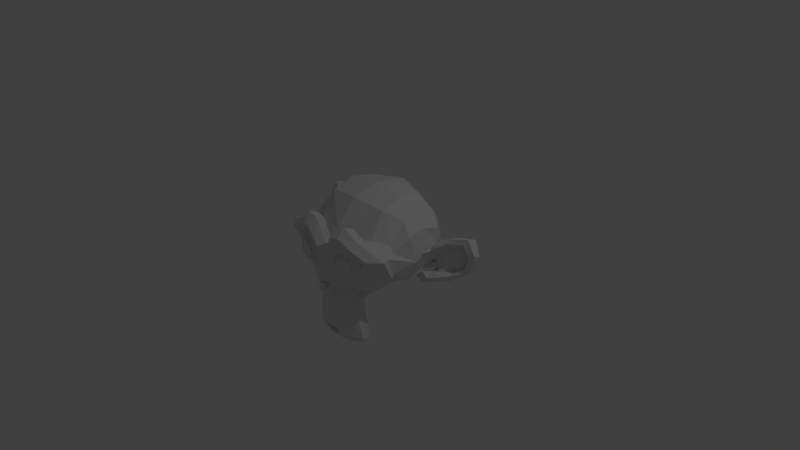 # Source: monkey.blend  (saved by Blender 2.77.0; exported with 4.5.12 LTS)
import bpy
from mathutils import Matrix  # noqa: F401  (used for matrix-valued properties, if any)

bpy.ops.wm.read_factory_settings(use_empty=True)
scene = bpy.context.scene
scene.name = 'Scene'

# ---- collections
col_collection_1 = bpy.data.collections.new('Collection 1'); scene.collection.children.link(col_collection_1)

# ---- world
world_world = bpy.data.worlds.new('World'); scene.world = world_world
world_world.color = (0.05088, 0.05088, 0.05088)
world_world.use_sun_shadow = False
world_world.sun_shadow_jitter_overblur = 0.0
world_world.cycles.sampling_method = 'MANUAL'

# ---- cameras
cam_camera = bpy.data.cameras.new('Camera')
cam_camera.clip_end = 100.0
cam_camera.lens = 35.0
cam_camera.sensor_width = 32.0
cam_camera.sensor_height = 18.0
cam_camera.ortho_scale = 7.314
cam_camera.dof.focus_distance = 0.0
cam_camera.dof.aperture_fstop = 128.0

# ---- lights
light_lamp = bpy.data.lights.new('Lamp', 'POINT')
light_lamp.transmission_factor = 0.0
light_lamp.cutoff_distance = 30.0
light_lamp.energy = 100.0
light_lamp.shadow_buffer_clip_start = 1.001
light_lamp.shadow_soft_size = 0.1
light_lamp.shadow_maximum_resolution = 0.006
light_lamp.use_absolute_resolution = True

# ---- meshes
me_suzanne = bpy.data.meshes.new('Suzanne')
me_suzanne.from_pydata([(0.4375, -0.7656, 0.1641), (-0.4375, -0.7656, 0.1641), (0.5, -0.6875, 0.09375), (-0.5, -0.6875, 0.09375), (0.5469, -0.5781, 0.05469), (-0.5469, -0.5781, 0.05469), (0.3516, -0.6172, -0.02344), (-0.3516, -0.6172, -0.02344), (0.3516, -0.7188, 0.03125), (-0.3516, -0.7188, 0.03125), (0.3516, -0.7812, 0.1328), (-0.3516, -0.7812, 0.1328), (0.2734, -0.7969, 0.1641), (-0.2734, -0.7969, 0.1641), (0.2031, -0.7422, 0.09375), (-0.2031, -0.7422, 0.09375), (0.1562, -0.6484, 0.05469), (-0.1562, -0.6484, 0.05469), (0.07812, -0.6562, 0.2422), (-0.07812, -0.6562, 0.2422), (0.1406, -0.7422, 0.2422), (-0.1406, -0.7422, 0.2422), (0.2422, -0.7969, 0.2422), (-0.2422, -0.7969, 0.2422), (0.2734, -0.7969, 0.3281), (-0.2734, -0.7969, 0.3281), (0.2031, -0.7422, 0.3906), (-0.2031, -0.7422, 0.3906), (0.1562, -0.6484, 0.4375), (-0.1562, -0.6484, 0.4375), (0.3516, -0.6172, 0.5156), (-0.3516, -0.6172, 0.5156), (0.3516, -0.7188, 0.4531), (-0.3516, -0.7188, 0.4531), (0.3516, -0.7812, 0.3594), (-0.3516, -0.7812, 0.3594), (0.4375, -0.7656, 0.3281), (-0.4375, -0.7656, 0.3281), (0.5, -0.6875, 0.3906), (-0.5, -0.6875, 0.3906), (0.5469, -0.5781, 0.4375), (-0.5469, -0.5781, 0.4375), (0.625, -0.5625, 0.2422), (-0.625, -0.5625, 0.2422), (0.5625, -0.6719, 0.2422), (-0.5625, -0.6719, 0.2422), (0.4688, -0.7578, 0.2422), (-0.4688, -0.7578, 0.2422), (0.4766, -0.7734, 0.2422), (-0.4766, -0.7734, 0.2422), (0.4453, -0.7812, 0.3359), (-0.4453, -0.7812, 0.3359), (0.3516, -0.8047, 0.375), (-0.3516, -0.8047, 0.375), (0.2656, -0.8203, 0.3359), (-0.2656, -0.8203, 0.3359), (0.2266, -0.8203, 0.2422), (-0.2266, -0.8203, 0.2422), (0.2656, -0.8203, 0.1562), (-0.2656, -0.8203, 0.1562), (0.3516, -0.8281, 0.2422), (-0.3516, -0.8281, 0.2422), (0.3516, -0.8047, 0.1172), (-0.3516, -0.8047, 0.1172), (0.4453, -0.7812, 0.1562), (-0.4453, -0.7812, 0.1562), (0.0, -0.7422, 0.4297), (0.0, -0.8203, 0.3516), (0.0, -0.7344, -0.6797), (0.0, -0.7812, -0.3203), (0.0, -0.7969, -0.1875), (0.0, -0.7188, -0.7734), (0.0, -0.6016, 0.4062), (0.0, -0.5703, 0.5703), (0.0, 0.5469, 0.8984), (0.0, 0.8516, 0.5625), (0.0, 0.8281, 0.07031), (0.0, 0.3516, -0.3828), (0.2031, -0.5625, -0.1875), (-0.2031, -0.5625, -0.1875), (0.3125, -0.5703, -0.4375), (-0.3125, -0.5703, -0.4375), (0.3516, -0.5703, -0.6953), (-0.3516, -0.5703, -0.6953), (0.3672, -0.5312, -0.8906), (-0.3672, -0.5312, -0.8906), (0.3281, -0.5234, -0.9453), (-0.3281, -0.5234, -0.9453), (0.1797, -0.5547, -0.9688), (-0.1797, -0.5547, -0.9688), (0.0, -0.5781, -0.9844), (0.4375, -0.5312, -0.1406), (-0.4375, -0.5312, -0.1406), (0.6328, -0.5391, -0.03906), (-0.6328, -0.5391, -0.03906), (0.8281, -0.4453, 0.1484), (-0.8281, -0.4453, 0.1484), (0.8594, -0.5938, 0.4297), (-0.8594, -0.5938, 0.4297), (0.7109, -0.625, 0.4844), (-0.7109, -0.625, 0.4844), (0.4922, -0.6875, 0.6016), (-0.4922, -0.6875, 0.6016), (0.3203, -0.7344, 0.7578), (-0.3203, -0.7344, 0.7578), (0.1562, -0.7578, 0.7188), (-0.1562, -0.7578, 0.7188), (0.0625, -0.75, 0.4922), (-0.0625, -0.75, 0.4922), (0.1641, -0.7734, 0.4141), (-0.1641, -0.7734, 0.4141), (0.125, -0.7656, 0.3047), (-0.125, -0.7656, 0.3047), (0.2031, -0.7422, 0.09375), (-0.2031, -0.7422, 0.09375), (0.375, -0.7031, 0.01562), (-0.375, -0.7031, 0.01562), (0.4922, -0.6719, 0.0625), (-0.4922, -0.6719, 0.0625), (0.625, -0.6484, 0.1875), (-0.625, -0.6484, 0.1875), (0.6406, -0.6484, 0.2969), (-0.6406, -0.6484, 0.2969), (0.6016, -0.6641, 0.375), (-0.6016, -0.6641, 0.375), (0.4297, -0.7188, 0.4375), (-0.4297, -0.7188, 0.4375), (0.25, -0.7578, 0.4688), (-0.25, -0.7578, 0.4688), (0.0, -0.7344, -0.7656), (0.1094, -0.7344, -0.7188), (-0.1094, -0.7344, -0.7188), (0.1172, -0.7109, -0.8359), (-0.1172, -0.7109, -0.8359), (0.0625, -0.6953, -0.8828), (-0.0625, -0.6953, -0.8828), (0.0, -0.6875, -0.8906), (0.0, -0.75, -0.1953), (0.0, -0.7422, -0.1406), (0.1016, -0.7422, -0.1484), (-0.1016, -0.7422, -0.1484), (0.125, -0.75, -0.2266), (-0.125, -0.75, -0.2266), (0.08594, -0.7422, -0.2891), (-0.08594, -0.7422, -0.2891), (0.3984, -0.6719, -0.04688), (-0.3984, -0.6719, -0.04688), (0.6172, -0.625, 0.05469), (-0.6172, -0.625, 0.05469), (0.7266, -0.6016, 0.2031), (-0.7266, -0.6016, 0.2031), (0.7422, -0.6562, 0.375), (-0.7422, -0.6562, 0.375), (0.6875, -0.7266, 0.4141), (-0.6875, -0.7266, 0.4141), (0.4375, -0.7969, 0.5469), (-0.4375, -0.7969, 0.5469), (0.3125, -0.8359, 0.6406), (-0.3125, -0.8359, 0.6406), (0.2031, -0.8516, 0.6172), (-0.2031, -0.8516, 0.6172), (0.1016, -0.8438, 0.4297), (-0.1016, -0.8438, 0.4297), (0.125, -0.8125, -0.1016), (-0.125, -0.8125, -0.1016), (0.2109, -0.7109, -0.4453), (-0.2109, -0.7109, -0.4453), (0.25, -0.6875, -0.7031), (-0.25, -0.6875, -0.7031), (0.2656, -0.6641, -0.8203), (-0.2656, -0.6641, -0.8203), (0.2344, -0.6328, -0.9141), (-0.2344, -0.6328, -0.9141), (0.1641, -0.6328, -0.9297), (-0.1641, -0.6328, -0.9297), (0.0, -0.6406, -0.9453), (0.0, -0.7266, 0.04688), (0.0, -0.7656, 0.2109), (0.3281, -0.7422, 0.4766), (-0.3281, -0.7422, 0.4766), (0.1641, -0.75, 0.1406), (-0.1641, -0.75, 0.1406), (0.1328, -0.7578, 0.2109), (-0.1328, -0.7578, 0.2109), (0.1172, -0.7344, -0.6875), (-0.1172, -0.7344, -0.6875), (0.07812, -0.75, -0.4453), (-0.07812, -0.75, -0.4453), (0.0, -0.75, -0.4453), (0.0, -0.7422, -0.3281), (0.09375, -0.7812, -0.2734), (-0.09375, -0.7812, -0.2734), (0.1328, -0.7969, -0.2266), (-0.1328, -0.7969, -0.2266), (0.1094, -0.7812, -0.1328), (-0.1094, -0.7812, -0.1328), (0.03906, -0.7812, -0.125), (-0.03906, -0.7812, -0.125), (0.0, -0.8281, -0.2031), (0.04688, -0.8125, -0.1484), (-0.04688, -0.8125, -0.1484), (0.09375, -0.8125, -0.1562), (-0.09375, -0.8125, -0.1562), (0.1094, -0.8281, -0.2266), (-0.1094, -0.8281, -0.2266), (0.07812, -0.8047, -0.25), (-0.07812, -0.8047, -0.25), (0.0, -0.8047, -0.2891), (0.2578, -0.5547, -0.3125), (-0.2578, -0.5547, -0.3125), (0.1641, -0.7109, -0.2422), (-0.1641, -0.7109, -0.2422), (0.1797, -0.7109, -0.3125), (-0.1797, -0.7109, -0.3125), (0.2344, -0.5547, -0.25), (-0.2344, -0.5547, -0.25), (0.0, -0.6875, -0.875), (0.04688, -0.6875, -0.8672), (-0.04688, -0.6875, -0.8672), (0.09375, -0.7109, -0.8203), (-0.09375, -0.7109, -0.8203), (0.09375, -0.7266, -0.7422), (-0.09375, -0.7266, -0.7422), (0.0, -0.6562, -0.7812), (0.09375, -0.6641, -0.75), (-0.09375, -0.6641, -0.75), (0.09375, -0.6406, -0.8125), (-0.09375, -0.6406, -0.8125), (0.04688, -0.6328, -0.8516), (-0.04688, -0.6328, -0.8516), (0.0, -0.6328, -0.8594), (0.1719, -0.7812, 0.2188), (-0.1719, -0.7812, 0.2188), (0.1875, -0.7734, 0.1562), (-0.1875, -0.7734, 0.1562), (0.3359, -0.7578, 0.4297), (-0.3359, -0.7578, 0.4297), (0.2734, -0.7734, 0.4219), (-0.2734, -0.7734, 0.4219), (0.4219, -0.7734, 0.3984), (-0.4219, -0.7734, 0.3984), (0.5625, -0.6953, 0.3516), (-0.5625, -0.6953, 0.3516), (0.5859, -0.6875, 0.2891), (-0.5859, -0.6875, 0.2891), (0.5781, -0.6797, 0.1953), (-0.5781, -0.6797, 0.1953), (0.4766, -0.7188, 0.1016), (-0.4766, -0.7188, 0.1016), (0.375, -0.7422, 0.0625), (-0.375, -0.7422, 0.0625), (0.2266, -0.7812, 0.1094), (-0.2266, -0.7812, 0.1094), (0.1797, -0.7812, 0.2969), (-0.1797, -0.7812, 0.2969), (0.2109, -0.7812, 0.375), (-0.2109, -0.7812, 0.375), (0.2344, -0.7578, 0.3594), (-0.2344, -0.7578, 0.3594), (0.1953, -0.7578, 0.2969), (-0.1953, -0.7578, 0.2969), (0.2422, -0.7578, 0.125), (-0.2422, -0.7578, 0.125), (0.375, -0.7266, 0.08594), (-0.375, -0.7266, 0.08594), (0.4609, -0.7031, 0.1172), (-0.4609, -0.7031, 0.1172), (0.5469, -0.6719, 0.2109), (-0.5469, -0.6719, 0.2109), (0.5547, -0.6719, 0.2812), (-0.5547, -0.6719, 0.2812), (0.5312, -0.6797, 0.3359), (-0.5312, -0.6797, 0.3359), (0.4141, -0.75, 0.3906), (-0.4141, -0.75, 0.3906), (0.2812, -0.7656, 0.3984), (-0.2812, -0.7656, 0.3984), (0.3359, -0.75, 0.4062), (-0.3359, -0.75, 0.4062), (0.2031, -0.75, 0.1719), (-0.2031, -0.75, 0.1719), (0.1953, -0.75, 0.2266), (-0.1953, -0.75, 0.2266), (0.1094, -0.6094, 0.4609), (-0.1094, -0.6094, 0.4609), (0.1953, -0.6172, 0.6641), (-0.1953, -0.6172, 0.6641), (0.3359, -0.5938, 0.6875), (-0.3359, -0.5938, 0.6875), (0.4844, -0.5547, 0.5547), (-0.4844, -0.5547, 0.5547), (0.6797, -0.4922, 0.4531), (-0.6797, -0.4922, 0.4531), (0.7969, -0.4609, 0.4062), (-0.7969, -0.4609, 0.4062), (0.7734, -0.375, 0.1641), (-0.7734, -0.375, 0.1641), (0.6016, -0.4141, 0.0), (-0.6016, -0.4141, 0.0), (0.4375, -0.4688, -0.09375), (-0.4375, -0.4688, -0.09375), (0.0, -0.2891, 0.8984), (0.0, 0.07812, 0.9844), (0.0, 0.6719, -0.1953), (0.0, -0.1875, -0.4609), (0.0, -0.4609, -0.9766), (0.0, -0.3438, -0.8047), (0.0, -0.3203, -0.5703), (0.0, -0.2812, -0.4844), (0.8516, -0.05469, 0.2344), (-0.8516, -0.05469, 0.2344), (0.8594, 0.04688, 0.3203), (-0.8594, 0.04688, 0.3203), (0.7734, 0.4375, 0.2656), (-0.7734, 0.4375, 0.2656), (0.4609, 0.7031, 0.4375), (-0.4609, 0.7031, 0.4375), (0.7344, -0.07031, -0.04688), (-0.7344, -0.07031, -0.04688), (0.5938, 0.1641, -0.125), (-0.5938, 0.1641, -0.125), (0.6406, 0.4297, -0.007812), (-0.6406, 0.4297, -0.007812), (0.3359, 0.6641, 0.05469), (-0.3359, 0.6641, 0.05469), (0.2344, -0.4062, -0.3516), (-0.2344, -0.4062, -0.3516), (0.1797, -0.2578, -0.4141), (-0.1797, -0.2578, -0.4141), (0.2891, -0.3828, -0.7109), (-0.2891, -0.3828, -0.7109), (0.25, -0.3906, -0.5), (-0.25, -0.3906, -0.5), (0.3281, -0.3984, -0.9141), (-0.3281, -0.3984, -0.9141), (0.1406, -0.3672, -0.7578), (-0.1406, -0.3672, -0.7578), (0.125, -0.3594, -0.5391), (-0.125, -0.3594, -0.5391), (0.1641, -0.4375, -0.9453), (-0.1641, -0.4375, -0.9453), (0.2188, -0.4297, -0.2812), (-0.2188, -0.4297, -0.2812), (0.2109, -0.4688, -0.2266), (-0.2109, -0.4688, -0.2266), (0.2031, -0.5, -0.1719), (-0.2031, -0.5, -0.1719), (0.2109, -0.1641, -0.3906), (-0.2109, -0.1641, -0.3906), (0.2969, 0.2656, -0.3125), (-0.2969, 0.2656, -0.3125), (0.3438, 0.5391, -0.1484), (-0.3438, 0.5391, -0.1484), (0.4531, 0.3828, 0.8672), (-0.4531, 0.3828, 0.8672), (0.4531, 0.07031, 0.9297), (-0.4531, 0.07031, 0.9297), (0.4531, -0.2344, 0.8516), (-0.4531, -0.2344, 0.8516), (0.4609, -0.4297, 0.5234), (-0.4609, -0.4297, 0.5234), (0.7266, -0.3359, 0.4062), (-0.7266, -0.3359, 0.4062), (0.6328, -0.2812, 0.4531), (-0.6328, -0.2812, 0.4531), (0.6406, -0.05469, 0.7031), (-0.6406, -0.05469, 0.7031), (0.7969, -0.125, 0.5625), (-0.7969, -0.125, 0.5625), (0.7969, 0.1172, 0.6172), (-0.7969, 0.1172, 0.6172), (0.6406, 0.1953, 0.75), (-0.6406, 0.1953, 0.75), (0.6406, 0.4453, 0.6797), (-0.6406, 0.4453, 0.6797), (0.7969, 0.3594, 0.5391), (-0.7969, 0.3594, 0.5391), (0.6172, 0.5859, 0.3281), (-0.6172, 0.5859, 0.3281), (0.4844, 0.5469, 0.02344), (-0.4844, 0.5469, 0.02344), (0.8203, 0.2031, 0.3281), (-0.8203, 0.2031, 0.3281), (0.4062, -0.1484, -0.1719), (-0.4062, -0.1484, -0.1719), (0.4297, 0.2109, -0.1953), (-0.4297, 0.2109, -0.1953), (0.8906, 0.2344, 0.4062), (-0.8906, 0.2344, 0.4062), (0.7734, 0.125, -0.1406), (-0.7734, 0.125, -0.1406), (1.039, 0.3281, -0.1016), (-1.039, 0.3281, -0.1016), (1.281, 0.4297, 0.05469), (-1.281, 0.4297, 0.05469), (1.352, 0.4219, 0.3203), (-1.352, 0.4219, 0.3203), (1.234, 0.4219, 0.5078), (-1.234, 0.4219, 0.5078), (1.023, 0.3125, 0.4766), (-1.023, 0.3125, 0.4766), (1.016, 0.2891, 0.4141), (-1.016, 0.2891, 0.4141), (1.188, 0.3906, 0.4375), (-1.188, 0.3906, 0.4375), (1.266, 0.4062, 0.2891), (-1.266, 0.4062, 0.2891), (1.211, 0.4062, 0.07812), (-1.211, 0.4062, 0.07812), (1.031, 0.3047, -0.03906), (-1.031, 0.3047, -0.03906), (0.8281, 0.1328, -0.07031), (-0.8281, 0.1328, -0.07031), (0.9219, 0.2188, 0.3594), (-0.9219, 0.2188, 0.3594), (0.9453, 0.2891, 0.3047), (-0.9453, 0.2891, 0.3047), (0.8828, 0.2109, -0.02344), (-0.8828, 0.2109, -0.02344), (1.039, 0.3672, 0.0), (-1.039, 0.3672, 0.0), (1.188, 0.4453, 0.09375), (-1.188, 0.4453, 0.09375), (1.234, 0.4453, 0.25), (-1.234, 0.4453, 0.25), (1.172, 0.4375, 0.3594), (-1.172, 0.4375, 0.3594), (1.023, 0.3594, 0.3438), (-1.023, 0.3594, 0.3438), (0.8438, 0.2109, 0.2891), (-0.8438, 0.2109, 0.2891), (0.8359, 0.2734, 0.1719), (-0.8359, 0.2734, 0.1719), (0.7578, 0.2734, 0.09375), (-0.7578, 0.2734, 0.09375), (0.8203, 0.2734, 0.08594), (-0.8203, 0.2734, 0.08594), (0.8438, 0.2734, 0.01562), (-0.8438, 0.2734, 0.01562), (0.8125, 0.2734, -0.01562), (-0.8125, 0.2734, -0.01562), (0.7266, 0.07031, 0.0), (-0.7266, 0.07031, 0.0), (0.7188, 0.1719, -0.02344), (-0.7188, 0.1719, -0.02344), (0.7188, 0.1875, 0.03906), (-0.7188, 0.1875, 0.03906), (0.7969, 0.2109, 0.2031), (-0.7969, 0.2109, 0.2031), (0.8906, 0.2656, 0.2422), (-0.8906, 0.2656, 0.2422), (0.8906, 0.3203, 0.2344), (-0.8906, 0.3203, 0.2344), (0.8125, 0.3203, -0.01562), (-0.8125, 0.3203, -0.01562), (0.8516, 0.3203, 0.01562), (-0.8516, 0.3203, 0.01562), (0.8281, 0.3203, 0.07812), (-0.8281, 0.3203, 0.07812), (0.7656, 0.3203, 0.09375), (-0.7656, 0.3203, 0.09375), (0.8438, 0.3203, 0.1719), (-0.8438, 0.3203, 0.1719), (1.039, 0.4141, 0.3281), (-1.039, 0.4141, 0.3281), (1.188, 0.4844, 0.3438), (-1.188, 0.4844, 0.3438), (1.258, 0.4922, 0.2422), (-1.258, 0.4922, 0.2422), (1.211, 0.4844, 0.08594), (-1.211, 0.4844, 0.08594), (1.047, 0.4219, 0.0), (-1.047, 0.4219, 0.0), (0.8828, 0.2656, -0.01562), (-0.8828, 0.2656, -0.01562), (0.9531, 0.3438, 0.2891), (-0.9531, 0.3438, 0.2891), (0.8906, 0.3281, 0.1094), (-0.8906, 0.3281, 0.1094), (0.9375, 0.3359, 0.0625), (-0.9375, 0.3359, 0.0625), (1.0, 0.3672, 0.125), (-1.0, 0.3672, 0.125), (0.9609, 0.3516, 0.1719), (-0.9609, 0.3516, 0.1719), (1.016, 0.375, 0.2344), (-1.016, 0.375, 0.2344), (1.055, 0.3828, 0.1875), (-1.055, 0.3828, 0.1875), (1.109, 0.3906, 0.2109), (-1.109, 0.3906, 0.2109), (1.086, 0.3906, 0.2734), (-1.086, 0.3906, 0.2734), (1.023, 0.4844, 0.4375), (-1.023, 0.4844, 0.4375), (1.25, 0.5469, 0.4688), (-1.25, 0.5469, 0.4688), (1.367, 0.5, 0.2969), (-1.367, 0.5, 0.2969), (1.312, 0.5312, 0.05469), (-1.312, 0.5312, 0.05469), (1.039, 0.4922, -0.08594), (-1.039, 0.4922, -0.08594), (0.7891, 0.3281, -0.125), (-0.7891, 0.3281, -0.125), (0.8594, 0.3828, 0.3828), (-0.8594, 0.3828, 0.3828)], [], [(46, 0, 2, 44), (3, 1, 47, 45), (44, 2, 4, 42), (5, 3, 45, 43), (2, 8, 6, 4), (7, 9, 3, 5), (0, 10, 8, 2), (9, 11, 1, 3), (10, 12, 14, 8), (15, 13, 11, 9), (8, 14, 16, 6), (17, 15, 9, 7), (14, 20, 18, 16), (19, 21, 15, 17), (12, 22, 20, 14), (21, 23, 13, 15), (22, 24, 26, 20), (27, 25, 23, 21), (20, 26, 28, 18), (29, 27, 21, 19), (26, 32, 30, 28), (31, 33, 27, 29), (24, 34, 32, 26), (33, 35, 25, 27), (34, 36, 38, 32), (39, 37, 35, 33), (32, 38, 40, 30), (41, 39, 33, 31), (38, 44, 42, 40), (43, 45, 39, 41), (36, 46, 44, 38), (45, 47, 37, 39), (46, 36, 50, 48), (51, 37, 47, 49), (36, 34, 52, 50), (53, 35, 37, 51), (34, 24, 54, 52), (55, 25, 35, 53), (24, 22, 56, 54), (57, 23, 25, 55), (22, 12, 58, 56), (59, 13, 23, 57), (12, 10, 62, 58), (63, 11, 13, 59), (10, 0, 64, 62), (65, 1, 11, 63), (0, 46, 48, 64), (49, 47, 1, 65), (60, 64, 48), (49, 65, 61), (62, 64, 60), (61, 65, 63), (60, 58, 62), (63, 59, 61), (60, 56, 58), (59, 57, 61), (60, 54, 56), (57, 55, 61), (60, 52, 54), (55, 53, 61), (60, 50, 52), (53, 51, 61), (60, 48, 50), (51, 49, 61), (88, 173, 175, 90), (175, 174, 89, 90), (86, 171, 173, 88), (174, 172, 87, 89), (84, 169, 171, 86), (172, 170, 85, 87), (82, 167, 169, 84), (170, 168, 83, 85), (80, 165, 167, 82), (168, 166, 81, 83), (78, 91, 145, 163), (146, 92, 79, 164), (91, 93, 147, 145), (148, 94, 92, 146), (93, 95, 149, 147), (150, 96, 94, 148), (95, 97, 151, 149), (152, 98, 96, 150), (97, 99, 153, 151), (154, 100, 98, 152), (99, 101, 155, 153), (156, 102, 100, 154), (101, 103, 157, 155), (158, 104, 102, 156), (103, 105, 159, 157), (160, 106, 104, 158), (105, 107, 161, 159), (162, 108, 106, 160), (107, 66, 67, 161), (67, 66, 108, 162), (109, 127, 159, 161), (160, 128, 110, 162), (127, 178, 157, 159), (158, 179, 128, 160), (125, 155, 157, 178), (158, 156, 126, 179), (123, 153, 155, 125), (156, 154, 124, 126), (121, 151, 153, 123), (154, 152, 122, 124), (119, 149, 151, 121), (152, 150, 120, 122), (117, 147, 149, 119), (150, 148, 118, 120), (115, 145, 147, 117), (148, 146, 116, 118), (113, 163, 145, 115), (146, 164, 114, 116), (113, 180, 176, 163), (176, 181, 114, 164), (109, 161, 67, 111), (67, 162, 110, 112), (111, 67, 177, 182), (177, 67, 112, 183), (176, 180, 182, 177), (183, 181, 176, 177), (134, 136, 175, 173), (175, 136, 135, 174), (132, 134, 173, 171), (174, 135, 133, 172), (130, 132, 171, 169), (172, 133, 131, 170), (165, 186, 184, 167), (185, 187, 166, 168), (130, 169, 167, 184), (168, 170, 131, 185), (143, 189, 188, 186), (188, 189, 144, 187), (184, 186, 188, 68), (188, 187, 185, 68), (129, 130, 184, 68), (185, 131, 129, 68), (141, 192, 190, 143), (191, 193, 142, 144), (139, 194, 192, 141), (193, 195, 140, 142), (138, 196, 194, 139), (195, 197, 138, 140), (137, 70, 196, 138), (197, 70, 137, 138), (189, 143, 190, 69), (191, 144, 189, 69), (69, 190, 205, 207), (206, 191, 69, 207), (70, 198, 199, 196), (200, 198, 70, 197), (196, 199, 201, 194), (202, 200, 197, 195), (194, 201, 203, 192), (204, 202, 195, 193), (192, 203, 205, 190), (206, 204, 193, 191), (198, 203, 201, 199), (202, 204, 198, 200), (198, 207, 205, 203), (206, 207, 198, 204), (138, 139, 163, 176), (164, 140, 138, 176), (139, 141, 210, 163), (211, 142, 140, 164), (141, 143, 212, 210), (213, 144, 142, 211), (143, 186, 165, 212), (166, 187, 144, 213), (80, 208, 212, 165), (213, 209, 81, 166), (208, 214, 210, 212), (211, 215, 209, 213), (78, 163, 210, 214), (211, 164, 79, 215), (130, 129, 71, 221), (71, 129, 131, 222), (132, 130, 221, 219), (222, 131, 133, 220), (134, 132, 219, 217), (220, 133, 135, 218), (136, 134, 217, 216), (218, 135, 136, 216), (216, 217, 228, 230), (229, 218, 216, 230), (217, 219, 226, 228), (227, 220, 218, 229), (219, 221, 224, 226), (225, 222, 220, 227), (221, 71, 223, 224), (223, 71, 222, 225), (223, 230, 228, 224), (229, 230, 223, 225), (224, 228, 226), (227, 229, 225), (182, 180, 233, 231), (234, 181, 183, 232), (111, 182, 231, 253), (232, 183, 112, 254), (109, 111, 253, 255), (254, 112, 110, 256), (180, 113, 251, 233), (252, 114, 181, 234), (113, 115, 249, 251), (250, 116, 114, 252), (115, 117, 247, 249), (248, 118, 116, 250), (117, 119, 245, 247), (246, 120, 118, 248), (119, 121, 243, 245), (244, 122, 120, 246), (121, 123, 241, 243), (242, 124, 122, 244), (123, 125, 239, 241), (240, 126, 124, 242), (125, 178, 235, 239), (236, 179, 126, 240), (178, 127, 237, 235), (238, 128, 179, 236), (127, 109, 255, 237), (256, 110, 128, 238), (237, 255, 257, 275), (258, 256, 238, 276), (235, 237, 275, 277), (276, 238, 236, 278), (239, 235, 277, 273), (278, 236, 240, 274), (241, 239, 273, 271), (274, 240, 242, 272), (243, 241, 271, 269), (272, 242, 244, 270), (245, 243, 269, 267), (270, 244, 246, 268), (247, 245, 267, 265), (268, 246, 248, 266), (249, 247, 265, 263), (266, 248, 250, 264), (251, 249, 263, 261), (264, 250, 252, 262), (233, 251, 261, 279), (262, 252, 234, 280), (255, 253, 259, 257), (260, 254, 256, 258), (253, 231, 281, 259), (282, 232, 254, 260), (231, 233, 279, 281), (280, 234, 232, 282), (66, 107, 283, 72), (284, 108, 66, 72), (107, 105, 285, 283), (286, 106, 108, 284), (105, 103, 287, 285), (288, 104, 106, 286), (103, 101, 289, 287), (290, 102, 104, 288), (101, 99, 291, 289), (292, 100, 102, 290), (99, 97, 293, 291), (294, 98, 100, 292), (97, 95, 295, 293), (296, 96, 98, 294), (95, 93, 297, 295), (298, 94, 96, 296), (93, 91, 299, 297), (300, 92, 94, 298), (307, 308, 327, 337), (328, 308, 307, 338), (306, 307, 337, 335), (338, 307, 306, 336), (305, 306, 335, 339), (336, 306, 305, 340), (88, 90, 305, 339), (305, 90, 89, 340), (86, 88, 339, 333), (340, 89, 87, 334), (84, 86, 333, 329), (334, 87, 85, 330), (82, 84, 329, 331), (330, 85, 83, 332), (329, 335, 337, 331), (338, 336, 330, 332), (329, 333, 339, 335), (340, 334, 330, 336), (325, 331, 337, 327), (338, 332, 326, 328), (80, 82, 331, 325), (332, 83, 81, 326), (208, 341, 343, 214), (344, 342, 209, 215), (80, 325, 341, 208), (342, 326, 81, 209), (78, 214, 343, 345), (344, 215, 79, 346), (78, 345, 299, 91), (300, 346, 79, 92), (76, 323, 351, 303), (352, 324, 76, 303), (303, 351, 349, 77), (350, 352, 303, 77), (77, 349, 347, 304), (348, 350, 77, 304), (304, 347, 327, 308), (328, 348, 304, 308), (325, 327, 347, 341), (348, 328, 326, 342), (295, 297, 317, 309), (318, 298, 296, 310), (75, 315, 323, 76), (324, 316, 75, 76), (301, 357, 355, 302), (356, 358, 301, 302), (302, 355, 353, 74), (354, 356, 302, 74), (74, 353, 315, 75), (316, 354, 74, 75), (291, 293, 361, 363), (362, 294, 292, 364), (363, 361, 367, 365), (368, 362, 364, 366), (365, 367, 369, 371), (370, 368, 366, 372), (371, 369, 375, 373), (376, 370, 372, 374), (313, 377, 373, 375), (374, 378, 314, 376), (315, 353, 373, 377), (374, 354, 316, 378), (353, 355, 371, 373), (372, 356, 354, 374), (355, 357, 365, 371), (366, 358, 356, 372), (357, 359, 363, 365), (364, 360, 358, 366), (289, 291, 363, 359), (364, 292, 290, 360), (73, 359, 357, 301), (358, 360, 73, 301), (283, 285, 287, 289), (288, 286, 284, 290), (283, 289, 359, 73), (360, 290, 284, 73), (72, 283, 73), (73, 284, 72), (293, 295, 309, 361), (310, 296, 294, 362), (309, 311, 367, 361), (368, 312, 310, 362), (311, 381, 369, 367), (370, 382, 312, 368), (313, 375, 369, 381), (370, 376, 314, 382), (347, 349, 385, 383), (386, 350, 348, 384), (317, 383, 385, 319), (386, 384, 318, 320), (297, 299, 383, 317), (384, 300, 298, 318), (299, 343, 341, 383), (342, 344, 300, 384), (341, 347, 383), (384, 348, 342), (299, 345, 343), (344, 346, 300), (313, 321, 379, 377), (380, 322, 314, 378), (315, 377, 379, 323), (380, 378, 316, 324), (319, 385, 379, 321), (380, 386, 320, 322), (349, 351, 379, 385), (380, 352, 350, 386), (323, 379, 351), (352, 380, 324), (399, 387, 413, 401), (414, 388, 400, 402), (399, 401, 403, 397), (404, 402, 400, 398), (397, 403, 405, 395), (406, 404, 398, 396), (395, 405, 407, 393), (408, 406, 396, 394), (393, 407, 409, 391), (410, 408, 394, 392), (391, 409, 411, 389), (412, 410, 392, 390), (409, 419, 417, 411), (418, 420, 410, 412), (407, 421, 419, 409), (420, 422, 408, 410), (405, 423, 421, 407), (422, 424, 406, 408), (403, 425, 423, 405), (424, 426, 404, 406), (401, 427, 425, 403), (426, 428, 402, 404), (401, 413, 415, 427), (416, 414, 402, 428), (317, 319, 443, 441), (444, 320, 318, 442), (319, 389, 411, 443), (412, 390, 320, 444), (309, 317, 441, 311), (442, 318, 310, 312), (381, 429, 413, 387), (414, 430, 382, 388), (411, 417, 439, 443), (440, 418, 412, 444), (437, 445, 443, 439), (444, 446, 438, 440), (433, 445, 437, 435), (438, 446, 434, 436), (431, 447, 445, 433), (446, 448, 432, 434), (429, 447, 431, 449), (432, 448, 430, 450), (413, 429, 449, 415), (450, 430, 414, 416), (311, 447, 429, 381), (430, 448, 312, 382), (311, 441, 445, 447), (446, 442, 312, 448), (441, 443, 445), (446, 444, 442), (415, 449, 451, 475), (452, 450, 416, 476), (449, 431, 461, 451), (462, 432, 450, 452), (431, 433, 459, 461), (460, 434, 432, 462), (433, 435, 457, 459), (458, 436, 434, 460), (435, 437, 455, 457), (456, 438, 436, 458), (437, 439, 453, 455), (454, 440, 438, 456), (439, 417, 473, 453), (474, 418, 440, 454), (427, 415, 475, 463), (476, 416, 428, 464), (425, 427, 463, 465), (464, 428, 426, 466), (423, 425, 465, 467), (466, 426, 424, 468), (421, 423, 467, 469), (468, 424, 422, 470), (419, 421, 469, 471), (470, 422, 420, 472), (417, 419, 471, 473), (472, 420, 418, 474), (457, 455, 479, 477), (480, 456, 458, 478), (477, 479, 481, 483), (482, 480, 478, 484), (483, 481, 487, 485), (488, 482, 484, 486), (485, 487, 489, 491), (490, 488, 486, 492), (463, 475, 485, 491), (486, 476, 464, 492), (451, 483, 485, 475), (486, 484, 452, 476), (451, 461, 477, 483), (478, 462, 452, 484), (457, 477, 461, 459), (462, 478, 458, 460), (453, 473, 479, 455), (480, 474, 454, 456), (471, 481, 479, 473), (480, 482, 472, 474), (469, 487, 481, 471), (482, 488, 470, 472), (467, 489, 487, 469), (488, 490, 468, 470), (465, 491, 489, 467), (490, 492, 466, 468), (463, 491, 465), (466, 492, 464), (391, 389, 503, 501), (504, 390, 392, 502), (393, 391, 501, 499), (502, 392, 394, 500), (395, 393, 499, 497), (500, 394, 396, 498), (397, 395, 497, 495), (498, 396, 398, 496), (399, 397, 495, 493), (496, 398, 400, 494), (387, 399, 493, 505), (494, 400, 388, 506), (493, 501, 503, 505), (504, 502, 494, 506), (493, 495, 499, 501), (500, 496, 494, 502), (495, 497, 499), (500, 498, 496), (313, 381, 387, 505), (388, 382, 314, 506), (313, 505, 503, 321), (504, 506, 314, 322), (319, 321, 503, 389), (504, 322, 320, 390)])
me_suzanne.use_remesh_preserve_volume = False
me_suzanne.use_remesh_preserve_attributes = False
me_suzanne.use_mirror_vertex_groups = False
me_suzanne.update()

# ---- objects
ob_suzanne = bpy.data.objects.new('Suzanne', me_suzanne)
ob_lamp = bpy.data.objects.new('Lamp', light_lamp)
ob_camera = bpy.data.objects.new('Camera', cam_camera)

# ---- transforms, parenting, visibility, modifiers, constraints
ob_suzanne.location = (0.0, 0.0, 0.0)
ob_suzanne.lineart.crease_threshold = 0.0
ob_lamp.location = (4.076, 1.005, 5.904)
ob_lamp.rotation_euler = (0.6503, 0.05522, 1.866)
ob_lamp.lock_rotations_4d = False
ob_lamp.empty_display_type = 'ARROWS'
ob_lamp.color = (0.0, 0.0, 0.0, 0.0)
ob_lamp.lineart.crease_threshold = 0.0
ob_camera.location = (7.481, -6.508, 5.344)
ob_camera.rotation_euler = (1.109, 0.01082, 0.8149)
ob_camera.lock_rotations_4d = False
ob_camera.empty_display_type = 'ARROWS'
ob_camera.color = (0.0, 0.0, 0.0, 0.0)
ob_camera.display_type = 'WIRE'
ob_camera.lineart.crease_threshold = 0.0

# ---- collection membership
col_collection_1.objects.link(ob_suzanne)
col_collection_1.objects.link(ob_lamp)
col_collection_1.objects.link(ob_camera)

# ---- scene / render settings (as saved in the file)
scene.camera = ob_camera
scene.frame_start = 1; scene.frame_end = 250; scene.frame_set(1)
scene.render.engine = 'BLENDER_EEVEE_NEXT'
scene.render.resolution_percentage = 50
scene.render.dither_intensity = 0.0
scene.cycles.use_denoising = False
scene.cycles.samples = 128
scene.cycles.sampling_pattern = 'TABULATED_SOBOL'
scene.cycles.light_sampling_threshold = 0.0
scene.cycles.use_adaptive_sampling = False
scene.cycles.use_light_tree = False
scene.cycles.blur_glossy = 0.0
scene.cycles.sample_clamp_indirect = 0.0
scene.view_settings.view_transform = 'Standard'
bpy.context.view_layer.update()
